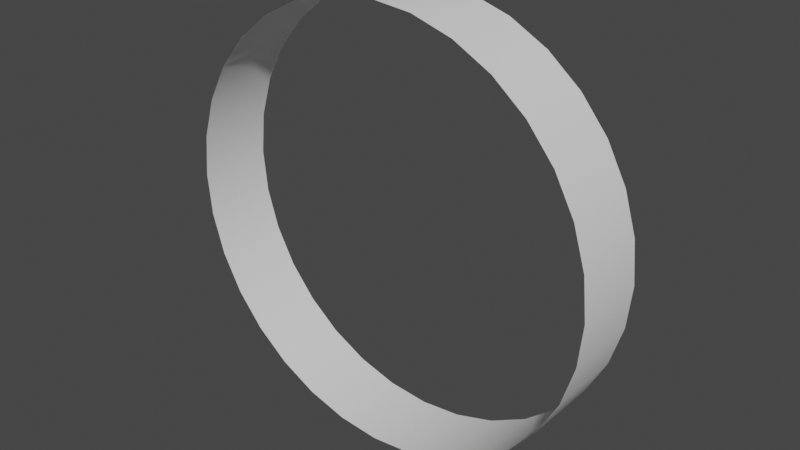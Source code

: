# Source: tutorialArrowsRing.blend  (saved by Blender 3.6.13; exported with 4.5.12 LTS)
import bpy
from mathutils import Matrix  # noqa: F401  (used for matrix-valued properties, if any)

bpy.ops.wm.read_factory_settings(use_empty=True)
scene = bpy.context.scene
scene.name = 'Scene'

# ---- collections
col_collection = bpy.data.collections.new('Collection'); scene.collection.children.link(col_collection)

# ---- node groups
ng_auto_smooth = bpy.data.node_groups.new('Auto Smooth', 'GeometryNodeTree')
_s = ng_auto_smooth.interface.new_socket(name='Geometry', in_out='OUTPUT', socket_type='NodeSocketGeometry')
_s = ng_auto_smooth.interface.new_socket(name='Geometry', in_out='INPUT', socket_type='NodeSocketGeometry')
_s = ng_auto_smooth.interface.new_socket(name='Angle', in_out='INPUT', socket_type='NodeSocketFloat')
_s.subtype = 'ANGLE'
_s.min_value = 0.0
_s.max_value = 3.142
ng_auto_smooth.is_modifier = True
_N = ng_auto_smooth.nodes; _L = ng_auto_smooth.links
n0 = _N.new('NodeGroupOutput'); n0.name = 'Group Output'; n0.location = (480, -100)
n1 = _N.new('NodeGroupInput'); n1.name = 'Group Input'; n1.location = (-420, -300)
n2 = _N.new('NodeGroupInput'); n2.name = 'Group Input.001'; n2.location = (-60, -100)
n3 = _N.new('GeometryNodeSetShadeSmooth'); n3.name = 'Set Shade Smooth'; n3.location = (120, -100)
n3.domain = 'EDGE'
n4 = _N.new('GeometryNodeSetShadeSmooth'); n4.name = 'Set Shade Smooth.001'; n4.location = (300, -100)
n5 = _N.new('GeometryNodeInputMeshEdgeAngle'); n5.name = 'Edge Angle'; n5.location = (-420, -220)
n6 = _N.new('GeometryNodeInputEdgeSmooth'); n6.name = 'Is Edge Smooth'; n6.location = (-60, -160)
n7 = _N.new('GeometryNodeInputShadeSmooth'); n7.name = 'Is Face Smooth'; n7.location = (-240, -340)
n8 = _N.new('FunctionNodeBooleanMath'); n8.name = 'Boolean Math'; n8.location = (-60, -220)
n9 = _N.new('FunctionNodeCompare'); n9.name = 'Compare'; n9.location = (-240, -180)
n9.operation = 'LESS_EQUAL'
_L.new(n5.outputs[0], n9.inputs[0])
_L.new(n4.outputs[0], n0.inputs[0])
_L.new(n1.outputs[1], n9.inputs[1])
_L.new(n9.outputs[0], n8.inputs[0])
_L.new(n7.outputs[0], n8.inputs[1])
_L.new(n2.outputs[0], n3.inputs[0])
_L.new(n6.outputs[0], n3.inputs[1])
_L.new(n3.outputs[0], n4.inputs[0])
_L.new(n8.outputs[0], n3.inputs[2])
n0.is_active_output = True

# ---- world
world_world = bpy.data.worlds.new('World'); scene.world = world_world
world_world.use_nodes = True; world_world.node_tree.nodes.clear()
_N = world_world.node_tree.nodes; _L = world_world.node_tree.links
n0 = _N.new('ShaderNodeOutputWorld'); n0.name = 'World Output'; n0.location = (300, 300)
n1 = _N.new('ShaderNodeBackground'); n1.name = 'Background'; n1.location = (10, 300)
n1.inputs[0].default_value = (0.05088, 0.05088, 0.05088, 1.0)
_L.new(n1.outputs[0], n0.inputs[0])
n0.is_active_output = True
world_world.color = (0.05088, 0.05088, 0.05088)
world_world.use_sun_shadow = False
world_world.sun_shadow_jitter_overblur = 0.0

# ---- meshes
me_cylinder = bpy.data.meshes.new('Cylinder')
me_cylinder.from_pydata([(0.0, 0.1765, 1.0), (0.0, -0.1765, 1.0), (0.1951, 0.1765, 0.9808), (0.1951, -0.1765, 0.9808), (0.3827, 0.1765, 0.9239), (0.3827, -0.1765, 0.9239), (0.5556, 0.1765, 0.8315), (0.5556, -0.1765, 0.8315), (0.7071, 0.1765, 0.7071), (0.7071, -0.1765, 0.7071), (0.8315, 0.1765, 0.5556), (0.8315, -0.1765, 0.5556), (0.9239, 0.1765, 0.3827), (0.9239, -0.1765, 0.3827), (0.9808, 0.1765, 0.1951), (0.9808, -0.1765, 0.1951), (1.0, 0.1765, 7.714e-09), (1.0, -0.1765, -7.714e-09), (0.9808, 0.1765, -0.1951), (0.9808, -0.1765, -0.1951), (0.9239, 0.1765, -0.3827), (0.9239, -0.1765, -0.3827), (0.8315, 0.1765, -0.5556), (0.8315, -0.1765, -0.5556), (0.7071, 0.1765, -0.7071), (0.7071, -0.1765, -0.7071), (0.5556, 0.1765, -0.8315), (0.5556, -0.1765, -0.8315), (0.3827, 0.1765, -0.9239), (0.3827, -0.1765, -0.9239), (0.1951, 0.1765, -0.9808), (0.1951, -0.1765, -0.9808), (0.0, 0.1765, -1.0), (0.0, -0.1765, -1.0), (-0.1951, 0.1765, -0.9808), (-0.1951, -0.1765, -0.9808), (-0.3827, 0.1765, -0.9239), (-0.3827, -0.1765, -0.9239), (-0.5556, 0.1765, -0.8315), (-0.5556, -0.1765, -0.8315), (-0.7071, 0.1765, -0.7071), (-0.7071, -0.1765, -0.7071), (-0.8315, 0.1765, -0.5556), (-0.8315, -0.1765, -0.5556), (-0.9239, 0.1765, -0.3827), (-0.9239, -0.1765, -0.3827), (-0.9808, 0.1765, -0.1951), (-0.9808, -0.1765, -0.1951), (-1.0, 0.1765, 7.714e-09), (-1.0, -0.1765, -7.714e-09), (-0.9808, 0.1765, 0.1951), (-0.9808, -0.1765, 0.1951), (-0.9239, 0.1765, 0.3827), (-0.9239, -0.1765, 0.3827), (-0.8315, 0.1765, 0.5556), (-0.8315, -0.1765, 0.5556), (-0.7071, 0.1765, 0.7071), (-0.7071, -0.1765, 0.7071), (-0.5556, 0.1765, 0.8315), (-0.5556, -0.1765, 0.8315), (-0.3827, 0.1765, 0.9239), (-0.3827, -0.1765, 0.9239), (-0.1951, 0.1765, 0.9808), (-0.1951, -0.1765, 0.9808)], [], [(0, 1, 3, 2), (2, 3, 5, 4), (4, 5, 7, 6), (6, 7, 9, 8), (8, 9, 11, 10), (10, 11, 13, 12), (12, 13, 15, 14), (14, 15, 17, 16), (16, 17, 19, 18), (18, 19, 21, 20), (20, 21, 23, 22), (22, 23, 25, 24), (24, 25, 27, 26), (26, 27, 29, 28), (28, 29, 31, 30), (30, 31, 33, 32), (32, 33, 35, 34), (34, 35, 37, 36), (36, 37, 39, 38), (38, 39, 41, 40), (40, 41, 43, 42), (42, 43, 45, 44), (44, 45, 47, 46), (46, 47, 49, 48), (48, 49, 51, 50), (50, 51, 53, 52), (52, 53, 55, 54), (54, 55, 57, 56), (56, 57, 59, 58), (58, 59, 61, 60), (60, 61, 63, 62), (62, 63, 1, 0)])
me_cylinder.polygons.foreach_set('use_smooth', [True] * 32)
_uv = me_cylinder.uv_layers.new(name='UVMap')
_uv.uv.foreach_set('vector', [0.75, 1.0, 0.75, 6.407e-06, 0.7812, 6.407e-06, 0.7812, 1.0, 0.7812, 1.0, 0.7812, 6.407e-06, 0.8125, 6.407e-06, 0.8125, 1.0, 0.8125, 1.0, 0.8125, 6.407e-06, 0.8437, 6.407e-06, 0.8437, 1.0, 0.8437, 1.0, 0.8437, 6.407e-06, 0.875, 6.407e-06, 0.875, 1.0, 0.875, 1.0, 0.875, 6.407e-06, 0.9062, 6.407e-06, 0.9062, 1.0, 0.9062, 1.0, 0.9062, 6.407e-06, 0.9375, 6.407e-06, 0.9375, 1.0, 0.9375, 1.0, 0.9375, 6.407e-06, 0.9687, 6.407e-06, 0.9687, 1.0, 0.9687, 1.0, 0.9687, 6.407e-06, 1.0, 6.944e-06, 1.0, 1.0, 1.183e-05, 1.0, 1.183e-05, 5.335e-06, 0.03126, 5.335e-06, 0.03126, 1.0, 0.03126, 1.0, 0.03126, 5.335e-06, 0.06251, 5.871e-06, 0.06251, 1.0, 0.06251, 1.0, 0.06251, 5.871e-06, 0.09376, 5.871e-06, 0.09376, 1.0, 0.09376, 1.0, 0.09376, 5.871e-06, 0.125, 5.871e-06, 0.125, 1.0, 0.125, 1.0, 0.125, 5.871e-06, 0.1563, 5.871e-06, 0.1563, 1.0, 0.1563, 1.0, 0.1563, 5.871e-06, 0.1875, 5.871e-06, 0.1875, 1.0, 0.1875, 1.0, 0.1875, 5.871e-06, 0.2188, 5.871e-06, 0.2188, 1.0, 0.2188, 1.0, 0.2188, 5.871e-06, 0.25, 5.871e-06, 0.25, 1.0, 0.25, 1.0, 0.25, 5.871e-06, 0.2813, 5.871e-06, 0.2813, 1.0, 0.2813, 1.0, 0.2813, 5.871e-06, 0.3125, 5.871e-06, 0.3125, 1.0, 0.3125, 1.0, 0.3125, 5.871e-06, 0.3438, 5.871e-06, 0.3438, 1.0, 0.3438, 1.0, 0.3438, 5.871e-06, 0.375, 5.871e-06, 0.375, 1.0, 0.375, 1.0, 0.375, 5.871e-06, 0.4063, 5.871e-06, 0.4063, 1.0, 0.4063, 1.0, 0.4063, 5.871e-06, 0.4375, 5.871e-06, 0.4375, 1.0, 0.4375, 1.0, 0.4375, 5.871e-06, 0.4688, 5.871e-06, 0.4688, 1.0, 0.4688, 1.0, 0.4688, 5.871e-06, 0.5, 5.871e-06, 0.5, 1.0, 0.5, 1.0, 0.5, 5.871e-06, 0.5312, 5.871e-06, 0.5312, 1.0, 0.5312, 1.0, 0.5312, 5.871e-06, 0.5625, 6.407e-06, 0.5625, 1.0, 0.5625, 1.0, 0.5625, 6.407e-06, 0.5937, 6.407e-06, 0.5937, 1.0, 0.5937, 1.0, 0.5937, 6.407e-06, 0.625, 6.407e-06, 0.625, 1.0, 0.625, 1.0, 0.625, 6.407e-06, 0.6562, 5.871e-06, 0.6562, 1.0, 0.6562, 1.0, 0.6562, 5.871e-06, 0.6875, 6.407e-06, 0.6875, 1.0, 0.6875, 1.0, 0.6875, 6.407e-06, 0.7187, 6.407e-06, 0.7187, 1.0, 0.7187, 1.0, 0.7187, 6.407e-06, 0.75, 6.407e-06, 0.75, 1.0])
me_cylinder.update()

# ---- objects
ob_cylinder = bpy.data.objects.new('Cylinder', me_cylinder)

# ---- transforms, parenting, visibility, modifiers, constraints
ob_cylinder.location = (0.0, 0.0, 0.0)
_m = ob_cylinder.modifiers.new('Auto Smooth', 'NODES')
_m.node_group = ng_auto_smooth
_gi = [s.identifier for s in ng_auto_smooth.interface.items_tree if s.item_type == 'SOCKET' and s.in_out == 'INPUT']
_m[_gi[1]] = 0.5236  # Angle

# ---- collection membership
col_collection.objects.link(ob_cylinder)

# ---- scene / render settings (as saved in the file)
scene.frame_start = 1; scene.frame_end = 250; scene.frame_set(1)
scene.render.engine = 'BLENDER_EEVEE_NEXT'
scene.cycles.sampling_pattern = 'TABULATED_SOBOL'
scene.view_settings.view_transform = 'Filmic'
bpy.context.view_layer.update()

# ---- added for rendering (the .blend has no active camera and no usable light): camera, sun
cam_auto = bpy.data.cameras.new('AutoCamera')
cam_auto.lens = 50.0
cam_auto.sensor_width = 36.0
cam_auto.clip_end = 1000.0
ob_auto_camera = bpy.data.objects.new('AutoCamera', cam_auto)
scene.collection.objects.link(ob_auto_camera)
ob_auto_camera.location = (2.63723, -3.16467, 2.10978)
ob_auto_camera.rotation_euler = (1.09748, -7.21219e-08, 0.694738)
scene.camera = ob_auto_camera
light_auto_sun = bpy.data.lights.new('AutoSun', 'SUN')
light_auto_sun.energy = 3.0
light_auto_sun.angle = 0.0523599
ob_auto_sun = bpy.data.objects.new('AutoSun', light_auto_sun)
scene.collection.objects.link(ob_auto_sun)
ob_auto_sun.rotation_euler = (0.872665, 0.174533, 0.523599)
bpy.context.view_layer.update()
